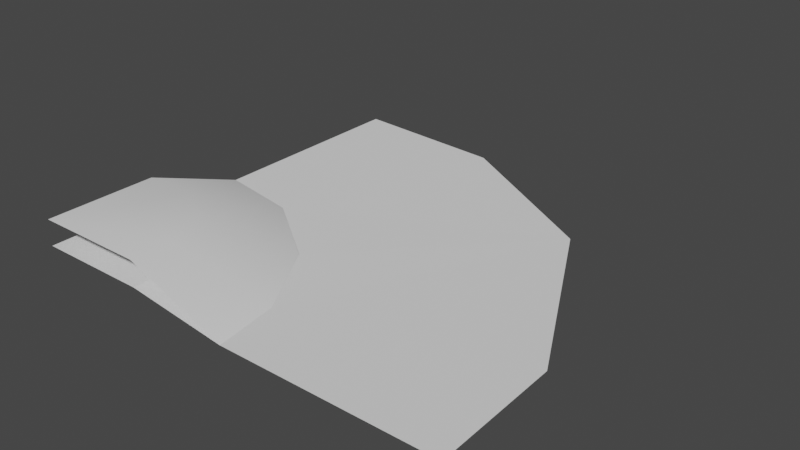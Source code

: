 # Source: ci_coast-0.blend  (saved by Blender 3.2.14; exported with 4.5.12 LTS)
import bpy
from mathutils import Matrix  # noqa: F401  (used for matrix-valued properties, if any)

bpy.ops.wm.read_factory_settings(use_empty=True)
scene = bpy.context.scene
scene.name = 'Scene'

# ---- collections
col_collection = bpy.data.collections.new('Collection'); scene.collection.children.link(col_collection)

# ---- world
world_world = bpy.data.worlds.new('World'); scene.world = world_world
world_world.use_nodes = True; world_world.node_tree.nodes.clear()
_N = world_world.node_tree.nodes; _L = world_world.node_tree.links
n0 = _N.new('ShaderNodeOutputWorld'); n0.name = 'World Output'; n0.location = (300, 300)
n1 = _N.new('ShaderNodeBackground'); n1.name = 'Background'; n1.location = (10, 300)
n1.inputs[0].default_value = (0.05088, 0.05088, 0.05088, 1.0)
_L.new(n1.outputs[0], n0.inputs[0])
n0.is_active_output = True
world_world.color = (0.05088, 0.05088, 0.05088)
world_world.use_sun_shadow = False
world_world.sun_shadow_jitter_overblur = 0.0

# ---- meshes
me_plane_002 = bpy.data.meshes.new('Plane.002')
me_plane_002.from_pydata([(-0.5, -0.5, 0.0), (-0.2395, -0.5, 0.0), (-0.5, -0.2395, 0.0), (-0.2395, -0.4023, 0.0), (-0.02281, -0.3509, -0.03), (-0.3861, -0.2395, 0.0), (-0.2856, -0.3023, 0.0), (-0.001408, -0.5, -0.03), (-0.5, -0.001408, -0.03), (-0.3102, -0.03527, -0.03), (-0.1291, -0.168, -0.03)], [], [(1, 7, 4, 3), (8, 2, 5, 9), (6, 10, 9, 5), (1, 3, 0), (0, 5, 2), (6, 5, 0), (3, 4, 10, 6), (3, 6, 0)])
_uv = me_plane_002.uv_layers.new(name='UVMap')
_uv.uv.foreach_set('vector', [0.0, 0.0, 0.0, 0.0, 0.0, 0.0, 0.0, 0.0, 0.0, 0.0, 0.0, 0.0, 0.0, 0.0, 0.0, 0.0, 0.0, 0.0, 0.0, 0.0, 0.0, 0.0, 0.0, 0.0, 0.0, 0.0, 0.0, 0.0, 0.0, 0.0, 0.0, 0.0, 0.0, 0.0, 0.0, 0.0, 0.0, 0.0, 0.0, 0.0, 0.0, 0.0, 0.0, 0.0, 0.0, 0.0, 0.0, 0.0, 0.0, 0.0, 0.0, 0.0, 0.0, 0.0, 0.0, 0.0])
me_plane_002.update()
me_plane_003 = bpy.data.meshes.new('Plane.003')
me_plane_003.from_pydata([(-0.001408, -0.5, -0.03), (0.5, -0.5, -0.03), (-0.02281, -0.3509, -0.03), (0.4906, -0.194, -0.03), (-0.5, -0.001408, -0.03), (-0.3102, -0.03527, -0.03), (-0.5, 0.5, -0.03), (-0.1295, 0.4745, -0.03), (-0.1291, -0.168, -0.02914), (0.2605, 0.2483, -0.03086)], [], [(0, 1, 3, 2), (4, 5, 7, 6), (2, 3, 9, 8), (5, 8, 9, 7)])
_uv = me_plane_003.uv_layers.new(name='UVMap')
_uv.uv.foreach_set('vector', [1.0, 0.0, 1.0, 1.0, 0.75, 1.0, 0.75, 0.0, 0.0, 0.0, 0.25, 0.0, 0.25, 1.0, 0.0, 1.0, 0.75, 0.0, 0.75, 1.0, 0.5, 1.0, 0.5, 0.0, 0.25, 0.0, 0.5, 0.0, 0.5, 1.0, 0.25, 1.0])
me_plane_003.update()
me_plane_004 = bpy.data.meshes.new('Plane.004')
me_plane_004.from_pydata([(-0.5, -0.5, 0.06), (-0.2395, -0.5, 0.06), (-0.5, -0.2395, 0.06), (-0.2395, -0.4023, 0.06), (-0.02281, -0.3509, -0.03), (-0.3861, -0.2395, 0.06), (-0.2856, -0.3023, 0.06), (-0.001408, -0.5, -0.03), (-0.5, -0.001408, -0.03), (-0.3102, -0.03527, -0.03), (-0.1291, -0.168, -0.03)], [], [(1, 7, 4, 3), (8, 2, 5, 9), (6, 10, 9, 5), (1, 3, 0), (0, 5, 2), (6, 5, 0), (3, 4, 10, 6), (3, 6, 0)])
me_plane_004.polygons.foreach_set('use_smooth', [True] * 8)
_uv = me_plane_004.uv_layers.new(name='UVMap')
_uv.uv.foreach_set('vector', [0.0, 0.0, 0.0, 0.0, 0.0, 0.0, 0.0, 0.0, 0.0, 0.0, 0.0, 0.0, 0.0, 0.0, 0.0, 0.0, 0.0, 0.0, 0.0, 0.0, 0.0, 0.0, 0.0, 0.0, 0.0, 0.0, 0.0, 0.0, 0.0, 0.0, 0.0, 0.0, 0.0, 0.0, 0.0, 0.0, 0.0, 0.0, 0.0, 0.0, 0.0, 0.0, 0.0, 0.0, 0.0, 0.0, 0.0, 0.0, 0.0, 0.0, 0.0, 0.0, 0.0, 0.0, 0.0, 0.0])
me_plane_004.update()

# ---- objects
ob_rock = bpy.data.objects.new('Rock', me_plane_002)
ob_coast = bpy.data.objects.new('Coast', me_plane_003)
ob_grass = bpy.data.objects.new('Grass', me_plane_004)

# ---- transforms, parenting, visibility, modifiers, constraints
ob_rock.location = (0.0, 0.0, 0.0)
ob_coast.location = (0.0, 0.0, 0.0)
ob_grass.location = (0.0, 0.0, 0.0)

# ---- collection membership
col_collection.objects.link(ob_rock)
col_collection.objects.link(ob_coast)
col_collection.objects.link(ob_grass)

# ---- scene / render settings (as saved in the file)
scene.frame_start = 1; scene.frame_end = 250; scene.frame_set(1)
scene.render.engine = 'BLENDER_EEVEE_NEXT'
scene.cycles.sampling_pattern = 'TABULATED_SOBOL'
scene.cycles.use_light_tree = False
scene.view_settings.view_transform = 'Filmic'
bpy.context.view_layer.update()

# ---- added for rendering (the .blend has no active camera and no usable light): camera, sun
cam_auto = bpy.data.cameras.new('AutoCamera')
cam_auto.lens = 50.0
cam_auto.sensor_width = 36.0
cam_auto.clip_end = 1000.0
ob_auto_camera = bpy.data.objects.new('AutoCamera', cam_auto)
scene.collection.objects.link(ob_auto_camera)
ob_auto_camera.location = (1.31116, -1.5734, 1.0635)
ob_auto_camera.rotation_euler = (1.09748, -7.21219e-08, 0.694738)
scene.camera = ob_auto_camera
light_auto_sun = bpy.data.lights.new('AutoSun', 'SUN')
light_auto_sun.energy = 3.0
light_auto_sun.angle = 0.0523599
ob_auto_sun = bpy.data.objects.new('AutoSun', light_auto_sun)
scene.collection.objects.link(ob_auto_sun)
ob_auto_sun.rotation_euler = (0.872665, 0.174533, 0.523599)
bpy.context.view_layer.update()

